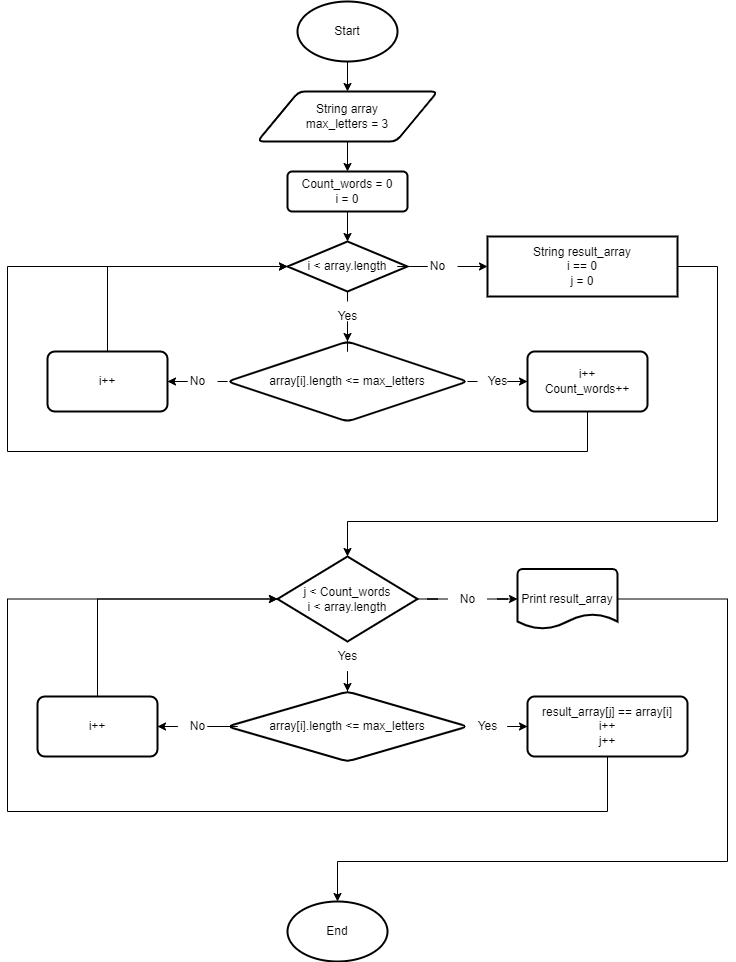

The diagram above was exported from draw.io. Its source (the exported page's mxGraphModel, read from the mxfile embedded in the PNG):
<mxGraphModel dx="1422" dy="728" grid="1" gridSize="10" guides="1" tooltips="1" connect="1" arrows="1" fold="1" page="1" pageScale="1" pageWidth="827" pageHeight="1169" math="0" shadow="0">
  <root>
    <mxCell id="0" />
    <mxCell id="1" parent="0" />
    <mxCell id="8aJMr-c5Y3gv19mDTwgS-4" value="" style="edgeStyle=orthogonalEdgeStyle;rounded=0;orthogonalLoop=1;jettySize=auto;html=1;" edge="1" parent="1" source="8aJMr-c5Y3gv19mDTwgS-1" target="8aJMr-c5Y3gv19mDTwgS-3">
      <mxGeometry relative="1" as="geometry" />
    </mxCell>
    <mxCell id="8aJMr-c5Y3gv19mDTwgS-1" value="Start" style="strokeWidth=2;html=1;shape=mxgraph.flowchart.start_1;whiteSpace=wrap;" vertex="1" parent="1">
      <mxGeometry x="330" y="30" width="100" height="60" as="geometry" />
    </mxCell>
    <mxCell id="8aJMr-c5Y3gv19mDTwgS-6" value="" style="edgeStyle=orthogonalEdgeStyle;rounded=0;orthogonalLoop=1;jettySize=auto;html=1;" edge="1" parent="1" source="8aJMr-c5Y3gv19mDTwgS-3" target="8aJMr-c5Y3gv19mDTwgS-5">
      <mxGeometry relative="1" as="geometry" />
    </mxCell>
    <mxCell id="8aJMr-c5Y3gv19mDTwgS-3" value="String array&lt;br&gt;max_letters = 3" style="shape=parallelogram;html=1;strokeWidth=2;perimeter=parallelogramPerimeter;whiteSpace=wrap;rounded=1;arcSize=12;size=0.23;" vertex="1" parent="1">
      <mxGeometry x="290" y="120" width="180" height="50" as="geometry" />
    </mxCell>
    <mxCell id="8aJMr-c5Y3gv19mDTwgS-43" value="" style="edgeStyle=orthogonalEdgeStyle;rounded=0;orthogonalLoop=1;jettySize=auto;html=1;" edge="1" parent="1" source="8aJMr-c5Y3gv19mDTwgS-5" target="8aJMr-c5Y3gv19mDTwgS-42">
      <mxGeometry relative="1" as="geometry" />
    </mxCell>
    <mxCell id="8aJMr-c5Y3gv19mDTwgS-5" value="Count_words = 0&lt;br&gt;i = 0" style="whiteSpace=wrap;html=1;strokeWidth=2;rounded=1;arcSize=12;" vertex="1" parent="1">
      <mxGeometry x="320" y="200" width="120" height="40" as="geometry" />
    </mxCell>
    <mxCell id="8aJMr-c5Y3gv19mDTwgS-11" value="" style="edgeStyle=orthogonalEdgeStyle;rounded=0;orthogonalLoop=1;jettySize=auto;html=1;startArrow=none;" edge="1" parent="1" source="8aJMr-c5Y3gv19mDTwgS-12" target="8aJMr-c5Y3gv19mDTwgS-10">
      <mxGeometry relative="1" as="geometry" />
    </mxCell>
    <mxCell id="8aJMr-c5Y3gv19mDTwgS-35" value="" style="edgeStyle=orthogonalEdgeStyle;rounded=0;orthogonalLoop=1;jettySize=auto;html=1;startArrow=none;" edge="1" parent="1" source="8aJMr-c5Y3gv19mDTwgS-36" target="8aJMr-c5Y3gv19mDTwgS-14">
      <mxGeometry relative="1" as="geometry" />
    </mxCell>
    <mxCell id="8aJMr-c5Y3gv19mDTwgS-8" value="array[i].length &amp;lt;= max_letters" style="rhombus;whiteSpace=wrap;html=1;strokeWidth=2;rounded=1;arcSize=12;" vertex="1" parent="1">
      <mxGeometry x="260" y="370" width="240" height="80" as="geometry" />
    </mxCell>
    <mxCell id="8aJMr-c5Y3gv19mDTwgS-45" style="edgeStyle=orthogonalEdgeStyle;rounded=0;orthogonalLoop=1;jettySize=auto;html=1;entryX=0;entryY=0.5;entryDx=0;entryDy=0;entryPerimeter=0;" edge="1" parent="1" source="8aJMr-c5Y3gv19mDTwgS-10" target="8aJMr-c5Y3gv19mDTwgS-42">
      <mxGeometry relative="1" as="geometry">
        <Array as="points">
          <mxPoint x="620" y="480" />
          <mxPoint x="40" y="480" />
          <mxPoint x="40" y="295" />
        </Array>
      </mxGeometry>
    </mxCell>
    <mxCell id="8aJMr-c5Y3gv19mDTwgS-10" value="i++&lt;br&gt;Count_words++" style="whiteSpace=wrap;html=1;strokeWidth=2;rounded=1;arcSize=12;" vertex="1" parent="1">
      <mxGeometry x="560" y="380" width="120" height="60" as="geometry" />
    </mxCell>
    <mxCell id="8aJMr-c5Y3gv19mDTwgS-12" value="Yes" style="text;html=1;align=center;verticalAlign=middle;resizable=0;points=[];autosize=1;strokeColor=none;fillColor=none;" vertex="1" parent="1">
      <mxGeometry x="510" y="395" width="40" height="30" as="geometry" />
    </mxCell>
    <mxCell id="8aJMr-c5Y3gv19mDTwgS-13" value="" style="edgeStyle=orthogonalEdgeStyle;rounded=0;orthogonalLoop=1;jettySize=auto;html=1;endArrow=none;" edge="1" parent="1" source="8aJMr-c5Y3gv19mDTwgS-8" target="8aJMr-c5Y3gv19mDTwgS-12">
      <mxGeometry relative="1" as="geometry">
        <mxPoint x="500" y="410" as="sourcePoint" />
        <mxPoint x="640" y="410" as="targetPoint" />
        <Array as="points">
          <mxPoint x="510" y="410" />
          <mxPoint x="510" y="410" />
        </Array>
      </mxGeometry>
    </mxCell>
    <mxCell id="8aJMr-c5Y3gv19mDTwgS-46" style="edgeStyle=orthogonalEdgeStyle;rounded=0;orthogonalLoop=1;jettySize=auto;html=1;entryX=0;entryY=0.5;entryDx=0;entryDy=0;entryPerimeter=0;" edge="1" parent="1" source="8aJMr-c5Y3gv19mDTwgS-14" target="8aJMr-c5Y3gv19mDTwgS-42">
      <mxGeometry relative="1" as="geometry">
        <Array as="points">
          <mxPoint x="140" y="295" />
        </Array>
      </mxGeometry>
    </mxCell>
    <mxCell id="8aJMr-c5Y3gv19mDTwgS-14" value="i++" style="whiteSpace=wrap;html=1;strokeWidth=2;rounded=1;arcSize=12;" vertex="1" parent="1">
      <mxGeometry x="80" y="380" width="120" height="60" as="geometry" />
    </mxCell>
    <mxCell id="8aJMr-c5Y3gv19mDTwgS-36" value="No" style="text;html=1;align=center;verticalAlign=middle;resizable=0;points=[];autosize=1;strokeColor=none;fillColor=none;" vertex="1" parent="1">
      <mxGeometry x="210" y="395" width="40" height="30" as="geometry" />
    </mxCell>
    <mxCell id="8aJMr-c5Y3gv19mDTwgS-38" value="" style="edgeStyle=orthogonalEdgeStyle;rounded=0;orthogonalLoop=1;jettySize=auto;html=1;endArrow=none;" edge="1" parent="1" source="8aJMr-c5Y3gv19mDTwgS-8" target="8aJMr-c5Y3gv19mDTwgS-36">
      <mxGeometry relative="1" as="geometry">
        <mxPoint x="260" y="410" as="sourcePoint" />
        <mxPoint x="200" y="410" as="targetPoint" />
        <Array as="points">
          <mxPoint x="260" y="410" />
          <mxPoint x="260" y="410" />
        </Array>
      </mxGeometry>
    </mxCell>
    <mxCell id="8aJMr-c5Y3gv19mDTwgS-44" value="" style="edgeStyle=orthogonalEdgeStyle;rounded=0;orthogonalLoop=1;jettySize=auto;html=1;startArrow=none;" edge="1" parent="1" source="8aJMr-c5Y3gv19mDTwgS-47" target="8aJMr-c5Y3gv19mDTwgS-8">
      <mxGeometry relative="1" as="geometry" />
    </mxCell>
    <mxCell id="8aJMr-c5Y3gv19mDTwgS-50" value="" style="edgeStyle=orthogonalEdgeStyle;rounded=0;orthogonalLoop=1;jettySize=auto;html=1;startArrow=none;" edge="1" parent="1" source="8aJMr-c5Y3gv19mDTwgS-51" target="8aJMr-c5Y3gv19mDTwgS-49">
      <mxGeometry relative="1" as="geometry" />
    </mxCell>
    <mxCell id="8aJMr-c5Y3gv19mDTwgS-42" value="i &amp;lt; array.length" style="strokeWidth=2;html=1;shape=mxgraph.flowchart.decision;whiteSpace=wrap;" vertex="1" parent="1">
      <mxGeometry x="320" y="270" width="120" height="50" as="geometry" />
    </mxCell>
    <mxCell id="8aJMr-c5Y3gv19mDTwgS-47" value="Yes" style="text;html=1;align=center;verticalAlign=middle;resizable=0;points=[];autosize=1;strokeColor=none;fillColor=none;" vertex="1" parent="1">
      <mxGeometry x="360" y="330" width="40" height="30" as="geometry" />
    </mxCell>
    <mxCell id="8aJMr-c5Y3gv19mDTwgS-48" value="" style="edgeStyle=orthogonalEdgeStyle;rounded=0;orthogonalLoop=1;jettySize=auto;html=1;endArrow=none;" edge="1" parent="1" source="8aJMr-c5Y3gv19mDTwgS-42" target="8aJMr-c5Y3gv19mDTwgS-47">
      <mxGeometry relative="1" as="geometry">
        <mxPoint x="380" y="320" as="sourcePoint" />
        <mxPoint x="380" y="370" as="targetPoint" />
        <Array as="points">
          <mxPoint x="380" y="320" />
          <mxPoint x="380" y="320" />
        </Array>
      </mxGeometry>
    </mxCell>
    <mxCell id="8aJMr-c5Y3gv19mDTwgS-54" value="" style="edgeStyle=orthogonalEdgeStyle;rounded=0;orthogonalLoop=1;jettySize=auto;html=1;" edge="1" parent="1" source="8aJMr-c5Y3gv19mDTwgS-49" target="8aJMr-c5Y3gv19mDTwgS-53">
      <mxGeometry relative="1" as="geometry">
        <Array as="points">
          <mxPoint x="750" y="295" />
          <mxPoint x="750" y="550" />
          <mxPoint x="380" y="550" />
        </Array>
      </mxGeometry>
    </mxCell>
    <mxCell id="8aJMr-c5Y3gv19mDTwgS-49" value="String result_array&lt;br&gt;i == 0&lt;br&gt;j = 0" style="whiteSpace=wrap;html=1;strokeWidth=2;" vertex="1" parent="1">
      <mxGeometry x="520" y="265" width="190" height="60" as="geometry" />
    </mxCell>
    <mxCell id="8aJMr-c5Y3gv19mDTwgS-51" value="No" style="text;html=1;align=center;verticalAlign=middle;resizable=0;points=[];autosize=1;strokeColor=none;fillColor=none;" vertex="1" parent="1">
      <mxGeometry x="450" y="280" width="40" height="30" as="geometry" />
    </mxCell>
    <mxCell id="8aJMr-c5Y3gv19mDTwgS-52" value="" style="edgeStyle=orthogonalEdgeStyle;rounded=0;orthogonalLoop=1;jettySize=auto;html=1;endArrow=none;" edge="1" parent="1" source="8aJMr-c5Y3gv19mDTwgS-42" target="8aJMr-c5Y3gv19mDTwgS-51">
      <mxGeometry relative="1" as="geometry">
        <mxPoint x="440" y="295" as="sourcePoint" />
        <mxPoint x="520" y="295" as="targetPoint" />
      </mxGeometry>
    </mxCell>
    <mxCell id="8aJMr-c5Y3gv19mDTwgS-61" value="" style="edgeStyle=orthogonalEdgeStyle;rounded=0;orthogonalLoop=1;jettySize=auto;html=1;startArrow=none;" edge="1" parent="1" source="8aJMr-c5Y3gv19mDTwgS-62" target="8aJMr-c5Y3gv19mDTwgS-60">
      <mxGeometry relative="1" as="geometry" />
    </mxCell>
    <mxCell id="8aJMr-c5Y3gv19mDTwgS-75" value="" style="edgeStyle=orthogonalEdgeStyle;rounded=0;orthogonalLoop=1;jettySize=auto;html=1;startArrow=none;" edge="1" parent="1" source="8aJMr-c5Y3gv19mDTwgS-76" target="8aJMr-c5Y3gv19mDTwgS-74">
      <mxGeometry relative="1" as="geometry" />
    </mxCell>
    <mxCell id="8aJMr-c5Y3gv19mDTwgS-53" value="j &amp;lt; Count_words&lt;br&gt;i &amp;lt; array.length" style="rhombus;whiteSpace=wrap;html=1;strokeWidth=2;" vertex="1" parent="1">
      <mxGeometry x="310" y="585" width="140" height="85" as="geometry" />
    </mxCell>
    <mxCell id="8aJMr-c5Y3gv19mDTwgS-66" value="" style="edgeStyle=orthogonalEdgeStyle;rounded=0;orthogonalLoop=1;jettySize=auto;html=1;startArrow=none;" edge="1" parent="1" source="8aJMr-c5Y3gv19mDTwgS-68" target="8aJMr-c5Y3gv19mDTwgS-64">
      <mxGeometry relative="1" as="geometry" />
    </mxCell>
    <mxCell id="8aJMr-c5Y3gv19mDTwgS-67" value="" style="edgeStyle=orthogonalEdgeStyle;rounded=0;orthogonalLoop=1;jettySize=auto;html=1;startArrow=none;" edge="1" parent="1" source="8aJMr-c5Y3gv19mDTwgS-70" target="8aJMr-c5Y3gv19mDTwgS-65">
      <mxGeometry relative="1" as="geometry" />
    </mxCell>
    <mxCell id="8aJMr-c5Y3gv19mDTwgS-60" value="array[i].length &amp;lt;= max_letters" style="rhombus;whiteSpace=wrap;html=1;strokeWidth=2;rounded=1;arcSize=12;" vertex="1" parent="1">
      <mxGeometry x="260" y="720" width="240" height="70" as="geometry" />
    </mxCell>
    <mxCell id="8aJMr-c5Y3gv19mDTwgS-62" value="Yes" style="text;html=1;align=center;verticalAlign=middle;resizable=0;points=[];autosize=1;strokeColor=none;fillColor=none;" vertex="1" parent="1">
      <mxGeometry x="360" y="670" width="40" height="30" as="geometry" />
    </mxCell>
    <mxCell id="8aJMr-c5Y3gv19mDTwgS-72" style="edgeStyle=orthogonalEdgeStyle;rounded=0;orthogonalLoop=1;jettySize=auto;html=1;entryX=0;entryY=0.5;entryDx=0;entryDy=0;" edge="1" parent="1" source="8aJMr-c5Y3gv19mDTwgS-64" target="8aJMr-c5Y3gv19mDTwgS-53">
      <mxGeometry relative="1" as="geometry">
        <Array as="points">
          <mxPoint x="640" y="840" />
          <mxPoint x="40" y="840" />
          <mxPoint x="40" y="628" />
        </Array>
      </mxGeometry>
    </mxCell>
    <mxCell id="8aJMr-c5Y3gv19mDTwgS-64" value="result_array[j] == array[i]&lt;br&gt;i++&lt;br&gt;j++" style="whiteSpace=wrap;html=1;strokeWidth=2;rounded=1;arcSize=12;" vertex="1" parent="1">
      <mxGeometry x="560" y="725" width="160" height="60" as="geometry" />
    </mxCell>
    <mxCell id="8aJMr-c5Y3gv19mDTwgS-73" style="edgeStyle=orthogonalEdgeStyle;rounded=0;orthogonalLoop=1;jettySize=auto;html=1;entryX=0;entryY=0.5;entryDx=0;entryDy=0;" edge="1" parent="1" source="8aJMr-c5Y3gv19mDTwgS-65" target="8aJMr-c5Y3gv19mDTwgS-53">
      <mxGeometry relative="1" as="geometry">
        <Array as="points">
          <mxPoint x="130" y="628" />
        </Array>
      </mxGeometry>
    </mxCell>
    <mxCell id="8aJMr-c5Y3gv19mDTwgS-65" value="i++" style="whiteSpace=wrap;html=1;strokeWidth=2;rounded=1;arcSize=12;" vertex="1" parent="1">
      <mxGeometry x="70" y="725" width="120" height="60" as="geometry" />
    </mxCell>
    <mxCell id="8aJMr-c5Y3gv19mDTwgS-68" value="Yes" style="text;html=1;align=center;verticalAlign=middle;resizable=0;points=[];autosize=1;strokeColor=none;fillColor=none;" vertex="1" parent="1">
      <mxGeometry x="500" y="740" width="40" height="30" as="geometry" />
    </mxCell>
    <mxCell id="8aJMr-c5Y3gv19mDTwgS-70" value="No" style="text;html=1;align=center;verticalAlign=middle;resizable=0;points=[];autosize=1;strokeColor=none;fillColor=none;" vertex="1" parent="1">
      <mxGeometry x="210" y="740" width="40" height="30" as="geometry" />
    </mxCell>
    <mxCell id="8aJMr-c5Y3gv19mDTwgS-71" value="" style="edgeStyle=orthogonalEdgeStyle;rounded=0;orthogonalLoop=1;jettySize=auto;html=1;endArrow=none;" edge="1" parent="1" source="8aJMr-c5Y3gv19mDTwgS-60" target="8aJMr-c5Y3gv19mDTwgS-70">
      <mxGeometry relative="1" as="geometry">
        <mxPoint x="260" y="755" as="sourcePoint" />
        <mxPoint x="190" y="755" as="targetPoint" />
      </mxGeometry>
    </mxCell>
    <mxCell id="8aJMr-c5Y3gv19mDTwgS-79" style="edgeStyle=orthogonalEdgeStyle;rounded=0;orthogonalLoop=1;jettySize=auto;html=1;" edge="1" parent="1" source="8aJMr-c5Y3gv19mDTwgS-74" target="8aJMr-c5Y3gv19mDTwgS-78">
      <mxGeometry relative="1" as="geometry">
        <Array as="points">
          <mxPoint x="760" y="628" />
          <mxPoint x="760" y="890" />
          <mxPoint x="370" y="890" />
        </Array>
      </mxGeometry>
    </mxCell>
    <mxCell id="8aJMr-c5Y3gv19mDTwgS-74" value="Print result_array" style="strokeWidth=2;html=1;shape=mxgraph.flowchart.document2;whiteSpace=wrap;size=0.25;" vertex="1" parent="1">
      <mxGeometry x="550" y="597.5" width="100" height="60" as="geometry" />
    </mxCell>
    <mxCell id="8aJMr-c5Y3gv19mDTwgS-76" value="No" style="text;html=1;align=center;verticalAlign=middle;resizable=0;points=[];autosize=1;strokeColor=none;fillColor=none;" vertex="1" parent="1">
      <mxGeometry x="480" y="612.5" width="40" height="30" as="geometry" />
    </mxCell>
    <mxCell id="8aJMr-c5Y3gv19mDTwgS-77" value="" style="edgeStyle=orthogonalEdgeStyle;rounded=0;orthogonalLoop=1;jettySize=auto;html=1;endArrow=none;" edge="1" parent="1" source="8aJMr-c5Y3gv19mDTwgS-53" target="8aJMr-c5Y3gv19mDTwgS-76">
      <mxGeometry relative="1" as="geometry">
        <mxPoint x="450" y="627.5" as="sourcePoint" />
        <mxPoint x="550" y="627.5" as="targetPoint" />
      </mxGeometry>
    </mxCell>
    <mxCell id="8aJMr-c5Y3gv19mDTwgS-78" value="End" style="strokeWidth=2;html=1;shape=mxgraph.flowchart.start_1;whiteSpace=wrap;" vertex="1" parent="1">
      <mxGeometry x="320" y="930" width="100" height="60" as="geometry" />
    </mxCell>
  </root>
</mxGraphModel>